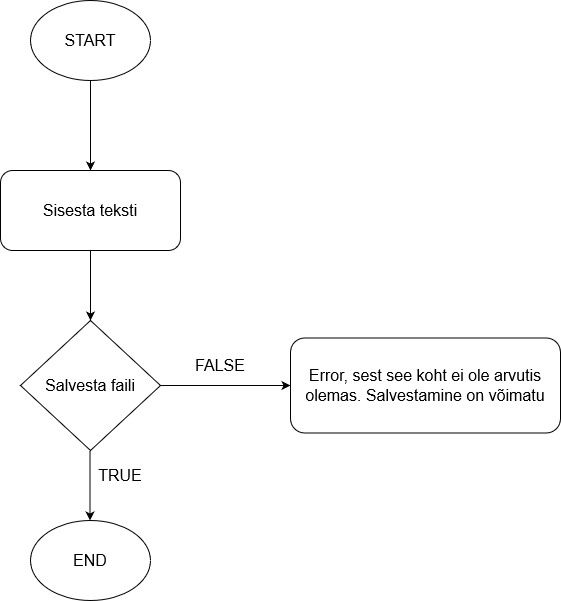

The diagram above was exported from draw.io. Its source (the exported page's mxGraphModel, read from the mxfile embedded in the PNG):
<mxGraphModel dx="2074" dy="1152" grid="1" gridSize="10" guides="1" tooltips="1" connect="1" arrows="1" fold="1" page="1" pageScale="1" pageWidth="827" pageHeight="1169" math="0" shadow="0">
  <root>
    <mxCell id="0" />
    <mxCell id="1" parent="0" />
    <mxCell id="K31kcQxSDvdJncjN6Me8-2" value="&lt;font style=&quot;font-size: 16px;&quot;&gt;START&lt;/font&gt;" style="ellipse;whiteSpace=wrap;html=1;" parent="1" vertex="1">
      <mxGeometry x="340" y="190" width="120" height="80" as="geometry" />
    </mxCell>
    <mxCell id="K31kcQxSDvdJncjN6Me8-3" value="" style="endArrow=classic;html=1;rounded=0;exitX=0.5;exitY=1;exitDx=0;exitDy=0;" parent="1" source="K31kcQxSDvdJncjN6Me8-2" edge="1">
      <mxGeometry width="50" height="50" relative="1" as="geometry">
        <mxPoint x="390" y="610" as="sourcePoint" />
        <mxPoint x="400" y="360" as="targetPoint" />
      </mxGeometry>
    </mxCell>
    <mxCell id="K31kcQxSDvdJncjN6Me8-4" value="&lt;div style=&quot;font-size: 16px;&quot;&gt;&lt;font style=&quot;font-size: 16px;&quot;&gt;Sisesta teksti&lt;br&gt;&lt;/font&gt;&lt;/div&gt;" style="rounded=1;whiteSpace=wrap;html=1;" parent="1" vertex="1">
      <mxGeometry x="310" y="360" width="180" height="80" as="geometry" />
    </mxCell>
    <mxCell id="K31kcQxSDvdJncjN6Me8-5" value="&lt;font style=&quot;font-size: 16px;&quot;&gt;Salvesta faili&lt;/font&gt;" style="rhombus;whiteSpace=wrap;html=1;" parent="1" vertex="1">
      <mxGeometry x="330" y="510" width="140" height="130" as="geometry" />
    </mxCell>
    <mxCell id="K31kcQxSDvdJncjN6Me8-7" value="&lt;font style=&quot;font-size: 16px;&quot;&gt;END&lt;/font&gt;" style="ellipse;whiteSpace=wrap;html=1;" parent="1" vertex="1">
      <mxGeometry x="340" y="710" width="120" height="80" as="geometry" />
    </mxCell>
    <mxCell id="K31kcQxSDvdJncjN6Me8-8" value="" style="endArrow=classic;html=1;rounded=0;exitX=0.5;exitY=1;exitDx=0;exitDy=0;entryX=0.5;entryY=0;entryDx=0;entryDy=0;" parent="1" source="K31kcQxSDvdJncjN6Me8-4" target="K31kcQxSDvdJncjN6Me8-5" edge="1">
      <mxGeometry width="50" height="50" relative="1" as="geometry">
        <mxPoint x="390" y="610" as="sourcePoint" />
        <mxPoint x="680" y="400" as="targetPoint" />
      </mxGeometry>
    </mxCell>
    <mxCell id="K31kcQxSDvdJncjN6Me8-9" value="" style="endArrow=classic;html=1;rounded=0;exitX=0.5;exitY=1;exitDx=0;exitDy=0;entryX=0.5;entryY=0;entryDx=0;entryDy=0;" parent="1" edge="1">
      <mxGeometry width="50" height="50" relative="1" as="geometry">
        <mxPoint x="399.5" y="640" as="sourcePoint" />
        <mxPoint x="399.5" y="710" as="targetPoint" />
      </mxGeometry>
    </mxCell>
    <mxCell id="K31kcQxSDvdJncjN6Me8-10" value="" style="endArrow=classic;html=1;rounded=0;exitX=1;exitY=0.5;exitDx=0;exitDy=0;" parent="1" source="K31kcQxSDvdJncjN6Me8-5" edge="1">
      <mxGeometry width="50" height="50" relative="1" as="geometry">
        <mxPoint x="560" y="600" as="sourcePoint" />
        <mxPoint x="600" y="575" as="targetPoint" />
      </mxGeometry>
    </mxCell>
    <mxCell id="K31kcQxSDvdJncjN6Me8-11" value="&lt;font style=&quot;font-size: 16px;&quot;&gt;Error, sest see koht ei ole arvutis olemas. Salvestamine on võimatu&lt;/font&gt;" style="rounded=1;whiteSpace=wrap;html=1;" parent="1" vertex="1">
      <mxGeometry x="600" y="527.5" width="270" height="95" as="geometry" />
    </mxCell>
    <mxCell id="K31kcQxSDvdJncjN6Me8-15" value="&lt;font style=&quot;font-size: 16px;&quot;&gt;TRUE&lt;/font&gt;" style="text;html=1;strokeColor=none;fillColor=none;align=center;verticalAlign=middle;whiteSpace=wrap;rounded=0;" parent="1" vertex="1">
      <mxGeometry x="400" y="650" width="60" height="30" as="geometry" />
    </mxCell>
    <mxCell id="K31kcQxSDvdJncjN6Me8-16" value="&lt;font style=&quot;font-size: 16px;&quot;&gt;FALSE&lt;/font&gt;" style="text;html=1;strokeColor=none;fillColor=none;align=center;verticalAlign=middle;whiteSpace=wrap;rounded=0;" parent="1" vertex="1">
      <mxGeometry x="500" y="540" width="60" height="30" as="geometry" />
    </mxCell>
  </root>
</mxGraphModel>